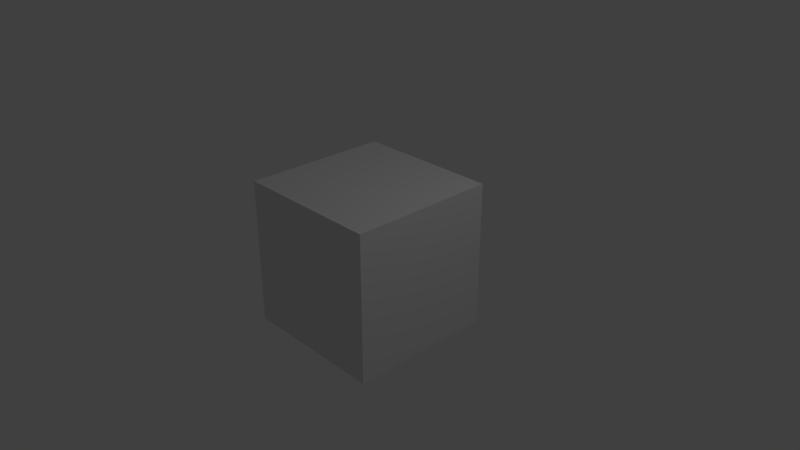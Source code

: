 # Source: motor_mount.blend  (saved by Blender 2.78.0; exported with 4.5.12 LTS)
import bpy
from mathutils import Matrix  # noqa: F401  (used for matrix-valued properties, if any)

bpy.ops.wm.read_factory_settings(use_empty=True)
scene = bpy.context.scene
scene.name = 'Scene'

# ---- collections
col_collection_1 = bpy.data.collections.new('Collection 1'); scene.collection.children.link(col_collection_1)

# ---- materials (node trees are filled in below, after node groups)
mat_material = bpy.data.materials.new('Material')
mat_material.alpha_threshold = 0.0
mat_material.use_transparent_shadow = False
mat_material.roughness = 0.5
mat_material.line_color = (0.0, 0.0, 0.0, 1.0)

# ---- material node trees

# ---- world
world_world = bpy.data.worlds.new('World'); scene.world = world_world
world_world.color = (0.05088, 0.05088, 0.05088)
world_world.use_sun_shadow = False
world_world.sun_shadow_jitter_overblur = 0.0
world_world.cycles.sampling_method = 'MANUAL'

# ---- cameras
cam_camera = bpy.data.cameras.new('Camera')
cam_camera.clip_end = 100.0
cam_camera.lens = 35.0
cam_camera.sensor_width = 32.0
cam_camera.sensor_height = 18.0
cam_camera.ortho_scale = 7.314
cam_camera.dof.focus_distance = 0.0
cam_camera.dof.aperture_fstop = 128.0

# ---- lights
light_lamp = bpy.data.lights.new('Lamp', 'POINT')
light_lamp.transmission_factor = 0.0
light_lamp.cutoff_distance = 30.0
light_lamp.energy = 100.0
light_lamp.shadow_buffer_clip_start = 1.001
light_lamp.shadow_soft_size = 0.1
light_lamp.shadow_maximum_resolution = 0.006
light_lamp.use_absolute_resolution = True

# ---- meshes
me_cube = bpy.data.meshes.new('Cube')
me_cube.from_pydata([(1.0, 1.0, -1.0), (1.0, -1.0, -1.0), (-1.0, -1.0, -1.0), (-1.0, 1.0, -1.0), (1.0, 1.0, 1.0), (1.0, -1.0, 1.0), (-1.0, -1.0, 1.0), (-1.0, 1.0, 1.0)], [], [(0, 1, 2, 3), (4, 7, 6, 5), (0, 4, 5, 1), (1, 5, 6, 2), (2, 6, 7, 3), (4, 0, 3, 7)])
me_cube.materials.append(mat_material)
me_cube.use_remesh_preserve_volume = False
me_cube.use_remesh_preserve_attributes = False
me_cube.use_mirror_vertex_groups = False
me_cube.update()

# ---- objects
ob_cube = bpy.data.objects.new('Cube', me_cube)
ob_lamp = bpy.data.objects.new('Lamp', light_lamp)
ob_camera = bpy.data.objects.new('Camera', cam_camera)

# ---- transforms, parenting, visibility, modifiers, constraints
ob_cube.location = (0.0, 0.0, 0.0)
ob_cube.lock_rotations_4d = False
ob_cube.empty_display_type = 'ARROWS'
ob_cube.lineart.crease_threshold = 0.0
ob_lamp.location = (4.076, 1.005, 5.904)
ob_lamp.rotation_euler = (0.6503, 0.05522, 1.866)
ob_lamp.lock_rotations_4d = False
ob_lamp.empty_display_type = 'ARROWS'
ob_lamp.color = (0.0, 0.0, 0.0, 0.0)
ob_lamp.lineart.crease_threshold = 0.0
ob_camera.location = (7.481, -6.508, 5.344)
ob_camera.rotation_euler = (1.109, 0.0, 0.8149)
ob_camera.lock_rotations_4d = False
ob_camera.empty_display_type = 'ARROWS'
ob_camera.color = (0.0, 0.0, 0.0, 0.0)
ob_camera.display_type = 'WIRE'
ob_camera.lineart.crease_threshold = 0.0

# ---- collection membership
col_collection_1.objects.link(ob_cube)
col_collection_1.objects.link(ob_lamp)
col_collection_1.objects.link(ob_camera)

# ---- scene / render settings (as saved in the file)
scene.camera = ob_camera
scene.frame_start = 1; scene.frame_end = 250; scene.frame_set(1)
scene.render.engine = 'BLENDER_EEVEE_NEXT'
scene.render.resolution_percentage = 50
scene.render.dither_intensity = 0.0
scene.cycles.use_denoising = False
scene.cycles.samples = 128
scene.cycles.sampling_pattern = 'TABULATED_SOBOL'
scene.cycles.light_sampling_threshold = 0.0
scene.cycles.use_adaptive_sampling = False
scene.cycles.use_light_tree = False
scene.cycles.blur_glossy = 0.0
scene.cycles.sample_clamp_indirect = 0.0
scene.view_settings.view_transform = 'Standard'
bpy.context.view_layer.update()
